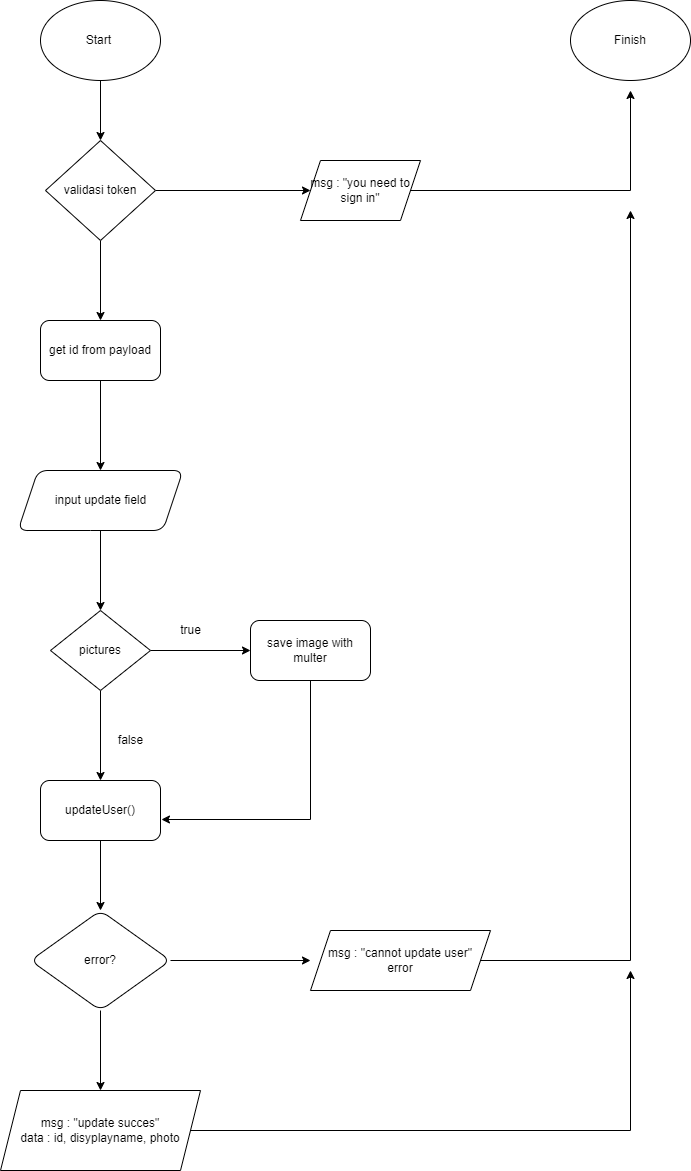

The diagram above was exported from draw.io. Its source (the exported page's mxGraphModel, read from the mxfile embedded in the PNG):
<mxGraphModel dx="1102" dy="624" grid="1" gridSize="10" guides="1" tooltips="1" connect="1" arrows="1" fold="1" page="1" pageScale="1" pageWidth="850" pageHeight="1100" math="0" shadow="0">
  <root>
    <mxCell id="0" />
    <mxCell id="1" parent="0" />
    <mxCell id="fAQsRZLFyWL2bQiaaryr-4" value="" style="edgeStyle=orthogonalEdgeStyle;rounded=0;orthogonalLoop=1;jettySize=auto;html=1;" edge="1" parent="1" source="fAQsRZLFyWL2bQiaaryr-1">
      <mxGeometry relative="1" as="geometry">
        <mxPoint x="130" y="220" as="targetPoint" />
      </mxGeometry>
    </mxCell>
    <mxCell id="fAQsRZLFyWL2bQiaaryr-1" value="Start&amp;nbsp;" style="ellipse;whiteSpace=wrap;html=1;" vertex="1" parent="1">
      <mxGeometry x="70" y="80" width="120" height="80" as="geometry" />
    </mxCell>
    <mxCell id="fAQsRZLFyWL2bQiaaryr-2" value="Finish" style="ellipse;whiteSpace=wrap;html=1;" vertex="1" parent="1">
      <mxGeometry x="600" y="80" width="120" height="80" as="geometry" />
    </mxCell>
    <mxCell id="fAQsRZLFyWL2bQiaaryr-7" value="" style="edgeStyle=orthogonalEdgeStyle;rounded=0;orthogonalLoop=1;jettySize=auto;html=1;" edge="1" parent="1" source="fAQsRZLFyWL2bQiaaryr-5" target="fAQsRZLFyWL2bQiaaryr-6">
      <mxGeometry relative="1" as="geometry" />
    </mxCell>
    <mxCell id="fAQsRZLFyWL2bQiaaryr-10" value="" style="edgeStyle=orthogonalEdgeStyle;rounded=0;orthogonalLoop=1;jettySize=auto;html=1;" edge="1" parent="1" source="fAQsRZLFyWL2bQiaaryr-5" target="fAQsRZLFyWL2bQiaaryr-9">
      <mxGeometry relative="1" as="geometry" />
    </mxCell>
    <mxCell id="fAQsRZLFyWL2bQiaaryr-5" value="validasi token" style="rhombus;whiteSpace=wrap;html=1;" vertex="1" parent="1">
      <mxGeometry x="75" y="220" width="110" height="100" as="geometry" />
    </mxCell>
    <mxCell id="fAQsRZLFyWL2bQiaaryr-8" style="edgeStyle=orthogonalEdgeStyle;rounded=0;orthogonalLoop=1;jettySize=auto;html=1;" edge="1" parent="1" source="fAQsRZLFyWL2bQiaaryr-6">
      <mxGeometry relative="1" as="geometry">
        <mxPoint x="660" y="170" as="targetPoint" />
      </mxGeometry>
    </mxCell>
    <mxCell id="fAQsRZLFyWL2bQiaaryr-6" value="msg : &quot;you need to sign in&quot;" style="shape=parallelogram;perimeter=parallelogramPerimeter;whiteSpace=wrap;html=1;fixedSize=1;" vertex="1" parent="1">
      <mxGeometry x="330" y="240" width="120" height="60" as="geometry" />
    </mxCell>
    <mxCell id="fAQsRZLFyWL2bQiaaryr-12" value="" style="edgeStyle=orthogonalEdgeStyle;rounded=0;orthogonalLoop=1;jettySize=auto;html=1;" edge="1" parent="1" source="fAQsRZLFyWL2bQiaaryr-9" target="fAQsRZLFyWL2bQiaaryr-11">
      <mxGeometry relative="1" as="geometry" />
    </mxCell>
    <mxCell id="fAQsRZLFyWL2bQiaaryr-9" value="get id from payload" style="rounded=1;whiteSpace=wrap;html=1;" vertex="1" parent="1">
      <mxGeometry x="70" y="400" width="120" height="60" as="geometry" />
    </mxCell>
    <mxCell id="fAQsRZLFyWL2bQiaaryr-14" value="" style="edgeStyle=orthogonalEdgeStyle;rounded=0;orthogonalLoop=1;jettySize=auto;html=1;" edge="1" parent="1" source="fAQsRZLFyWL2bQiaaryr-11">
      <mxGeometry relative="1" as="geometry">
        <mxPoint x="130" y="690" as="targetPoint" />
      </mxGeometry>
    </mxCell>
    <mxCell id="fAQsRZLFyWL2bQiaaryr-11" value="input update field" style="shape=parallelogram;perimeter=parallelogramPerimeter;whiteSpace=wrap;html=1;fixedSize=1;rounded=1;" vertex="1" parent="1">
      <mxGeometry x="47.5" y="550" width="165" height="60" as="geometry" />
    </mxCell>
    <mxCell id="fAQsRZLFyWL2bQiaaryr-17" value="" style="edgeStyle=orthogonalEdgeStyle;rounded=0;orthogonalLoop=1;jettySize=auto;html=1;" edge="1" parent="1" source="fAQsRZLFyWL2bQiaaryr-15">
      <mxGeometry relative="1" as="geometry">
        <mxPoint x="280" y="730" as="targetPoint" />
      </mxGeometry>
    </mxCell>
    <mxCell id="fAQsRZLFyWL2bQiaaryr-19" value="" style="edgeStyle=orthogonalEdgeStyle;rounded=0;orthogonalLoop=1;jettySize=auto;html=1;" edge="1" parent="1" source="fAQsRZLFyWL2bQiaaryr-15" target="fAQsRZLFyWL2bQiaaryr-18">
      <mxGeometry relative="1" as="geometry" />
    </mxCell>
    <mxCell id="fAQsRZLFyWL2bQiaaryr-15" value="pictures" style="rhombus;whiteSpace=wrap;html=1;" vertex="1" parent="1">
      <mxGeometry x="80" y="690" width="100" height="80" as="geometry" />
    </mxCell>
    <mxCell id="fAQsRZLFyWL2bQiaaryr-26" value="" style="edgeStyle=orthogonalEdgeStyle;rounded=0;orthogonalLoop=1;jettySize=auto;html=1;" edge="1" parent="1" source="fAQsRZLFyWL2bQiaaryr-18" target="fAQsRZLFyWL2bQiaaryr-25">
      <mxGeometry relative="1" as="geometry" />
    </mxCell>
    <mxCell id="fAQsRZLFyWL2bQiaaryr-18" value="updateUser()" style="rounded=1;whiteSpace=wrap;html=1;" vertex="1" parent="1">
      <mxGeometry x="70" y="860" width="120" height="60" as="geometry" />
    </mxCell>
    <mxCell id="fAQsRZLFyWL2bQiaaryr-24" style="edgeStyle=orthogonalEdgeStyle;rounded=0;orthogonalLoop=1;jettySize=auto;html=1;entryX=1.008;entryY=0.65;entryDx=0;entryDy=0;entryPerimeter=0;" edge="1" parent="1" source="fAQsRZLFyWL2bQiaaryr-20" target="fAQsRZLFyWL2bQiaaryr-18">
      <mxGeometry relative="1" as="geometry">
        <Array as="points">
          <mxPoint x="340" y="899" />
        </Array>
      </mxGeometry>
    </mxCell>
    <mxCell id="fAQsRZLFyWL2bQiaaryr-20" value="save image with multer" style="rounded=1;whiteSpace=wrap;html=1;" vertex="1" parent="1">
      <mxGeometry x="280" y="700" width="120" height="60" as="geometry" />
    </mxCell>
    <mxCell id="fAQsRZLFyWL2bQiaaryr-21" value="true" style="text;html=1;resizable=0;autosize=1;align=center;verticalAlign=middle;points=[];fillColor=none;strokeColor=none;rounded=0;" vertex="1" parent="1">
      <mxGeometry x="200" y="700" width="40" height="20" as="geometry" />
    </mxCell>
    <mxCell id="fAQsRZLFyWL2bQiaaryr-23" value="false" style="text;html=1;resizable=0;autosize=1;align=center;verticalAlign=middle;points=[];fillColor=none;strokeColor=none;rounded=0;" vertex="1" parent="1">
      <mxGeometry x="140" y="810" width="40" height="20" as="geometry" />
    </mxCell>
    <mxCell id="fAQsRZLFyWL2bQiaaryr-28" value="" style="edgeStyle=orthogonalEdgeStyle;rounded=0;orthogonalLoop=1;jettySize=auto;html=1;" edge="1" parent="1" source="fAQsRZLFyWL2bQiaaryr-25">
      <mxGeometry relative="1" as="geometry">
        <mxPoint x="130" y="1170" as="targetPoint" />
      </mxGeometry>
    </mxCell>
    <mxCell id="fAQsRZLFyWL2bQiaaryr-30" value="" style="edgeStyle=orthogonalEdgeStyle;rounded=0;orthogonalLoop=1;jettySize=auto;html=1;" edge="1" parent="1" source="fAQsRZLFyWL2bQiaaryr-25">
      <mxGeometry relative="1" as="geometry">
        <mxPoint x="340" y="1040" as="targetPoint" />
      </mxGeometry>
    </mxCell>
    <mxCell id="fAQsRZLFyWL2bQiaaryr-25" value="error?" style="rhombus;whiteSpace=wrap;html=1;rounded=1;" vertex="1" parent="1">
      <mxGeometry x="60" y="990" width="140" height="100" as="geometry" />
    </mxCell>
    <mxCell id="fAQsRZLFyWL2bQiaaryr-33" style="edgeStyle=orthogonalEdgeStyle;rounded=0;orthogonalLoop=1;jettySize=auto;html=1;" edge="1" parent="1" source="fAQsRZLFyWL2bQiaaryr-31">
      <mxGeometry relative="1" as="geometry">
        <mxPoint x="660" y="290" as="targetPoint" />
      </mxGeometry>
    </mxCell>
    <mxCell id="fAQsRZLFyWL2bQiaaryr-31" value="msg : &quot;cannot update user&quot;&lt;br&gt;error" style="shape=parallelogram;perimeter=parallelogramPerimeter;whiteSpace=wrap;html=1;fixedSize=1;" vertex="1" parent="1">
      <mxGeometry x="340" y="1010" width="180" height="60" as="geometry" />
    </mxCell>
    <mxCell id="fAQsRZLFyWL2bQiaaryr-34" style="edgeStyle=orthogonalEdgeStyle;rounded=0;orthogonalLoop=1;jettySize=auto;html=1;" edge="1" parent="1" source="fAQsRZLFyWL2bQiaaryr-32">
      <mxGeometry relative="1" as="geometry">
        <mxPoint x="660" y="1050" as="targetPoint" />
      </mxGeometry>
    </mxCell>
    <mxCell id="fAQsRZLFyWL2bQiaaryr-32" value="msg : &quot;update succes&quot;&lt;br&gt;data : id, disyplayname, photo" style="shape=parallelogram;perimeter=parallelogramPerimeter;whiteSpace=wrap;html=1;fixedSize=1;" vertex="1" parent="1">
      <mxGeometry x="30" y="1170" width="200" height="80" as="geometry" />
    </mxCell>
  </root>
</mxGraphModel>